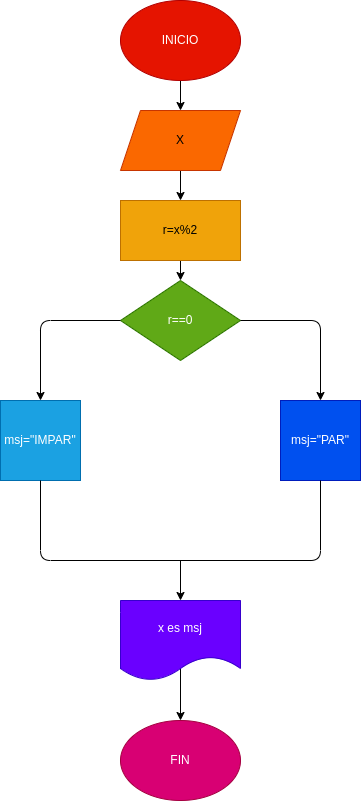

The diagram above was exported from draw.io. Its source (the exported page's mxGraphModel, read from the mxfile embedded in the PNG):
<mxGraphModel dx="662" dy="411" grid="1" gridSize="10" guides="1" tooltips="1" connect="1" arrows="1" fold="1" page="1" pageScale="1" pageWidth="827" pageHeight="1169" math="0" shadow="0">
  <root>
    <mxCell id="0" />
    <mxCell id="1" parent="0" />
    <mxCell id="4" value="" style="edgeStyle=none;html=1;" edge="1" parent="1" source="2" target="3">
      <mxGeometry relative="1" as="geometry" />
    </mxCell>
    <mxCell id="2" value="INICIO" style="ellipse;whiteSpace=wrap;html=1;fillColor=#e51400;fontColor=#ffffff;strokeColor=#B20000;" vertex="1" parent="1">
      <mxGeometry x="280" width="120" height="80" as="geometry" />
    </mxCell>
    <mxCell id="6" value="" style="edgeStyle=none;html=1;" edge="1" parent="1" source="3" target="5">
      <mxGeometry relative="1" as="geometry" />
    </mxCell>
    <mxCell id="3" value="X" style="shape=parallelogram;perimeter=parallelogramPerimeter;whiteSpace=wrap;html=1;fixedSize=1;fillColor=#fa6800;fontColor=#000000;strokeColor=#C73500;" vertex="1" parent="1">
      <mxGeometry x="280" y="110" width="120" height="60" as="geometry" />
    </mxCell>
    <mxCell id="8" value="" style="edgeStyle=none;html=1;" edge="1" parent="1" source="5" target="7">
      <mxGeometry relative="1" as="geometry" />
    </mxCell>
    <mxCell id="5" value="r=x%2" style="whiteSpace=wrap;html=1;fillColor=#f0a30a;fontColor=#000000;strokeColor=#BD7000;" vertex="1" parent="1">
      <mxGeometry x="280" y="200" width="120" height="60" as="geometry" />
    </mxCell>
    <mxCell id="7" value="r==0" style="rhombus;whiteSpace=wrap;html=1;fillColor=#60a917;fontColor=#ffffff;strokeColor=#2D7600;" vertex="1" parent="1">
      <mxGeometry x="280" y="280" width="120" height="80" as="geometry" />
    </mxCell>
    <mxCell id="12" value="" style="endArrow=classic;html=1;exitX=1;exitY=0.5;exitDx=0;exitDy=0;entryX=0.5;entryY=0;entryDx=0;entryDy=0;" edge="1" parent="1" source="7" target="15">
      <mxGeometry width="50" height="50" relative="1" as="geometry">
        <mxPoint x="320" y="350" as="sourcePoint" />
        <mxPoint x="480" y="400" as="targetPoint" />
        <Array as="points">
          <mxPoint x="480" y="320" />
        </Array>
      </mxGeometry>
    </mxCell>
    <mxCell id="13" value="" style="endArrow=classic;html=1;exitX=0;exitY=0.5;exitDx=0;exitDy=0;entryX=0.5;entryY=0;entryDx=0;entryDy=0;" edge="1" parent="1" source="7" target="14">
      <mxGeometry width="50" height="50" relative="1" as="geometry">
        <mxPoint x="320" y="350" as="sourcePoint" />
        <mxPoint x="200" y="410" as="targetPoint" />
        <Array as="points">
          <mxPoint x="200" y="320" />
        </Array>
      </mxGeometry>
    </mxCell>
    <mxCell id="14" value="msj=&quot;IMPAR&quot;" style="whiteSpace=wrap;html=1;aspect=fixed;fillColor=#1ba1e2;fontColor=#ffffff;strokeColor=#006EAF;" vertex="1" parent="1">
      <mxGeometry x="160" y="400" width="80" height="80" as="geometry" />
    </mxCell>
    <mxCell id="15" value="msj=&quot;PAR&quot;" style="whiteSpace=wrap;html=1;aspect=fixed;fillColor=#0050ef;fontColor=#ffffff;strokeColor=#001DBC;" vertex="1" parent="1">
      <mxGeometry x="440" y="400" width="80" height="80" as="geometry" />
    </mxCell>
    <mxCell id="19" value="" style="endArrow=none;html=1;exitX=0.5;exitY=1;exitDx=0;exitDy=0;" edge="1" parent="1" source="14">
      <mxGeometry width="50" height="50" relative="1" as="geometry">
        <mxPoint x="320" y="480" as="sourcePoint" />
        <mxPoint x="340" y="560" as="targetPoint" />
        <Array as="points">
          <mxPoint x="200" y="560" />
        </Array>
      </mxGeometry>
    </mxCell>
    <mxCell id="20" value="" style="endArrow=none;html=1;entryX=0.5;entryY=1;entryDx=0;entryDy=0;" edge="1" parent="1" target="15">
      <mxGeometry width="50" height="50" relative="1" as="geometry">
        <mxPoint x="330" y="560" as="sourcePoint" />
        <mxPoint x="370" y="430" as="targetPoint" />
        <Array as="points">
          <mxPoint x="480" y="560" />
        </Array>
      </mxGeometry>
    </mxCell>
    <mxCell id="21" value="" style="endArrow=classic;html=1;entryX=0.5;entryY=0;entryDx=0;entryDy=0;" edge="1" parent="1" target="22">
      <mxGeometry width="50" height="50" relative="1" as="geometry">
        <mxPoint x="340" y="560" as="sourcePoint" />
        <mxPoint x="340" y="640" as="targetPoint" />
      </mxGeometry>
    </mxCell>
    <mxCell id="26" value="" style="edgeStyle=none;html=1;exitX=0.5;exitY=0.85;exitDx=0;exitDy=0;exitPerimeter=0;" edge="1" parent="1" source="22" target="25">
      <mxGeometry relative="1" as="geometry" />
    </mxCell>
    <mxCell id="22" value="x es msj" style="shape=document;whiteSpace=wrap;html=1;boundedLbl=1;fillColor=#6a00ff;fontColor=#ffffff;strokeColor=#3700CC;" vertex="1" parent="1">
      <mxGeometry x="280" y="600" width="120" height="80" as="geometry" />
    </mxCell>
    <mxCell id="25" value="FIN" style="ellipse;whiteSpace=wrap;html=1;fillColor=#d80073;fontColor=#ffffff;strokeColor=#A50040;" vertex="1" parent="1">
      <mxGeometry x="280" y="720" width="120" height="80" as="geometry" />
    </mxCell>
  </root>
</mxGraphModel>